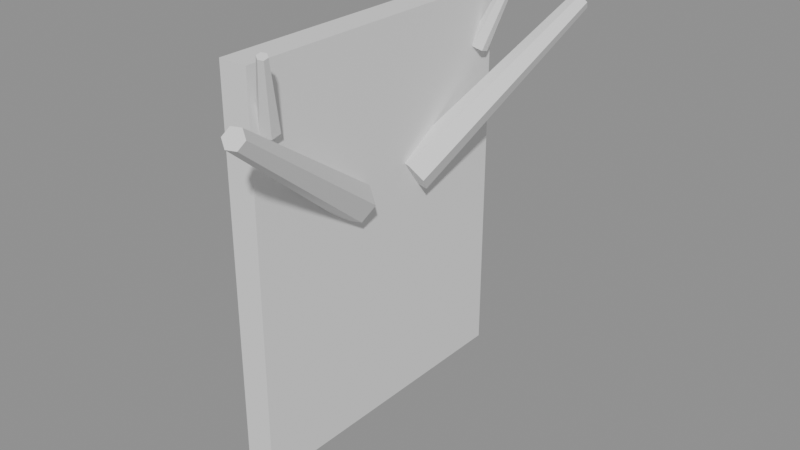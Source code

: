 # Source: SM_Item_AntlerTrophy.blend  (saved by Blender 4.5.90; exported with 4.5.12 LTS)
import bpy
from mathutils import Matrix  # noqa: F401  (used for matrix-valued properties, if any)

bpy.ops.wm.read_factory_settings(use_empty=True)
scene = bpy.context.scene
scene.name = 'Scene'

# ---- materials (node trees are filled in below, after node groups)
mat_counter_top = bpy.data.materials.new('counter_top')
mat_antler = bpy.data.materials.new('antler')

# ---- material node trees

# ---- meshes
me_sm_item_antlertrophy = bpy.data.meshes.new('SM_Item_AntlerTrophy')
me_sm_item_antlertrophy.from_pydata([(-0.045, -0.24, 0.0), (-0.045, -0.24, 0.6), (-0.045, 0.24, 0.0), (-0.045, 0.24, 0.6), (0.0, -0.24, 0.0), (0.0, -0.24, 0.6), (0.0, 0.24, 0.0), (0.0, 0.24, 0.6), (0.009151, -0.04135, 0.3816), (0.09172, -0.3327, 0.5769), (0.02851, -0.05068, 0.3607), (0.1014, -0.3373, 0.5665), (0.01935, -0.06932, 0.3391), (0.09682, -0.3467, 0.5556), (-0.009151, -0.07865, 0.3384), (0.08257, -0.3513, 0.5553), (-0.02851, -0.06932, 0.3593), (0.07289, -0.3467, 0.5658), (-0.01935, -0.05068, 0.3809), (0.07747, -0.3373, 0.5766), (0.00131, -0.1957, 0.5142), (0.03453, -0.2383, 0.6216), (0.01307, -0.2028, 0.5083), (0.04041, -0.2419, 0.6187), (0.01176, -0.2172, 0.504), (0.03976, -0.249, 0.6165), (-0.00131, -0.2243, 0.5058), (0.03322, -0.2526, 0.6174), (-0.01307, -0.2172, 0.5117), (0.02735, -0.249, 0.6204), (-0.01176, -0.2028, 0.516), (0.028, -0.2419, 0.6225), (-0.009151, 0.07865, 0.3384), (0.08257, 0.3513, 0.5553), (0.01935, 0.06932, 0.3391), (0.09682, 0.3467, 0.5556), (0.02851, 0.05068, 0.3607), (0.1014, 0.3373, 0.5665), (0.009151, 0.04135, 0.3816), (0.09172, 0.3327, 0.5769), (-0.01935, 0.05068, 0.3809), (0.07747, 0.3373, 0.5766), (-0.02851, 0.06932, 0.3593), (0.07289, 0.3467, 0.5658), (-0.00131, 0.2243, 0.5058), (0.03322, 0.2526, 0.6174), (0.01176, 0.2172, 0.504), (0.03976, 0.249, 0.6165), (0.01307, 0.2028, 0.5083), (0.04041, 0.2419, 0.6187), (0.00131, 0.1957, 0.5142), (0.03453, 0.2383, 0.6216), (-0.01176, 0.2028, 0.516), (0.028, 0.2419, 0.6225), (-0.01307, 0.2172, 0.5117), (0.02735, 0.249, 0.6204)], [], [(0, 1, 3, 2), (2, 3, 7, 6), (6, 7, 5, 4), (4, 5, 1, 0), (2, 6, 4, 0), (7, 3, 1, 5), (8, 9, 11, 10), (10, 11, 13, 12), (12, 13, 15, 14), (14, 15, 17, 16), (11, 9, 19, 17, 15, 13), (16, 17, 19, 18), (18, 19, 9, 8), (8, 10, 12, 14, 16, 18), (20, 21, 23, 22), (22, 23, 25, 24), (24, 25, 27, 26), (26, 27, 29, 28), (23, 21, 31, 29, 27, 25), (28, 29, 31, 30), (30, 31, 21, 20), (20, 22, 24, 26, 28, 30), (32, 33, 35, 34), (34, 35, 37, 36), (36, 37, 39, 38), (38, 39, 41, 40), (35, 33, 43, 41, 39, 37), (40, 41, 43, 42), (42, 43, 33, 32), (32, 34, 36, 38, 40, 42), (44, 45, 47, 46), (46, 47, 49, 48), (48, 49, 51, 50), (50, 51, 53, 52), (47, 45, 55, 53, 51, 49), (52, 53, 55, 54), (54, 55, 45, 44), (44, 46, 48, 50, 52, 54)])
me_sm_item_antlertrophy.polygons.foreach_set('material_index', [0, 0, 0, 0, 0, 0, 1, 1, 1, 1, 1, 1, 1, 1, 1, 1, 1, 1, 1, 1, 1, 1, 1, 1, 1, 1, 1, 1, 1, 1, 1, 1, 1, 1, 1, 1, 1, 1])
me_sm_item_antlertrophy.materials.append(mat_counter_top)
me_sm_item_antlertrophy.materials.append(mat_antler)
me_sm_item_antlertrophy.update()

# ---- objects
ob_sm_item_antlertrophy = bpy.data.objects.new('SM_Item_AntlerTrophy', me_sm_item_antlertrophy)

# ---- transforms, parenting, visibility, modifiers, constraints
ob_sm_item_antlertrophy.location = (0.0, 0.0, 0.0)

# ---- collection membership
scene.collection.objects.link(ob_sm_item_antlertrophy)

# ---- scene / render settings (as saved in the file)
scene.frame_start = 1; scene.frame_end = 250; scene.frame_set(1)
scene.render.engine = 'BLENDER_EEVEE_NEXT'
bpy.context.view_layer.update()

# ---- added for rendering (the .blend has no active camera and no usable light): camera, sun + grey world if the file has none
cam_auto = bpy.data.cameras.new('AutoCamera')
cam_auto.lens = 50.0
cam_auto.sensor_width = 36.0
cam_auto.clip_end = 1000.0
ob_auto_camera = bpy.data.objects.new('AutoCamera', cam_auto)
scene.collection.objects.link(ob_auto_camera)
ob_auto_camera.location = (0.907232, -1.05484, 1.01448)
ob_auto_camera.rotation_euler = (1.09748, -7.21219e-08, 0.694738)
scene.camera = ob_auto_camera
light_auto_sun = bpy.data.lights.new('AutoSun', 'SUN')
light_auto_sun.energy = 3.0
light_auto_sun.angle = 0.0523599
ob_auto_sun = bpy.data.objects.new('AutoSun', light_auto_sun)
scene.collection.objects.link(ob_auto_sun)
ob_auto_sun.rotation_euler = (0.872665, 0.174533, 0.523599)
if scene.world is None:
    world_auto = bpy.data.worlds.new('AutoWorld')
    world_auto.color = (0.3, 0.3, 0.3)
    scene.world = world_auto
bpy.context.view_layer.update()
